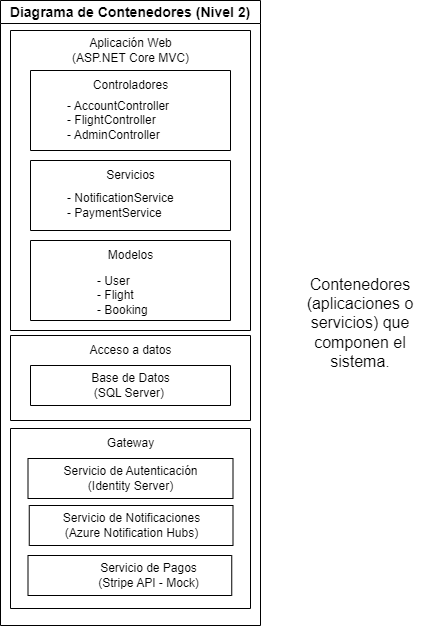

The diagram above was exported from draw.io. Its source (the exported page's mxGraphModel, read from the mxfile embedded in the PNG):
<mxGraphModel dx="1808" dy="652" grid="1" gridSize="10" guides="1" tooltips="1" connect="1" arrows="1" fold="1" page="1" pageScale="1" pageWidth="827" pageHeight="1169" math="0" shadow="0">
  <root>
    <mxCell id="0" />
    <mxCell id="1" parent="0" />
    <mxCell id="0m93pcgGlMHqi5S5XACm-1" value="&lt;span style=&quot;font-size: 14px;&quot;&gt;Diagrama de Contenedores (Nivel 2)&lt;/span&gt;" style="swimlane;whiteSpace=wrap;html=1;" parent="1" vertex="1">
      <mxGeometry x="80" y="45" width="260" height="625" as="geometry" />
    </mxCell>
    <mxCell id="UsFJIPFv3FCn83U0_a6z-8" value="" style="swimlane;startSize=0;" parent="0m93pcgGlMHqi5S5XACm-1" vertex="1">
      <mxGeometry x="10" y="30" width="240" height="300" as="geometry" />
    </mxCell>
    <mxCell id="UsFJIPFv3FCn83U0_a6z-10" value="" style="swimlane;startSize=0;" parent="UsFJIPFv3FCn83U0_a6z-8" vertex="1">
      <mxGeometry x="20" y="40" width="200" height="80" as="geometry" />
    </mxCell>
    <mxCell id="UsFJIPFv3FCn83U0_a6z-12" value="&lt;span class=&quot;hljs-operator&quot;&gt;-&lt;/span&gt; AccountController&lt;div&gt;&lt;span class=&quot;hljs-operator&quot;&gt;-&lt;/span&gt; FlightController&lt;br&gt;&lt;span class=&quot;hljs-operator&quot;&gt;-&lt;/span&gt; AdminController&amp;nbsp;&lt;/div&gt;" style="text;html=1;align=left;verticalAlign=middle;resizable=0;points=[];autosize=1;strokeColor=none;fillColor=none;" parent="UsFJIPFv3FCn83U0_a6z-10" vertex="1">
      <mxGeometry x="35" y="20" width="130" height="60" as="geometry" />
    </mxCell>
    <mxCell id="UsFJIPFv3FCn83U0_a6z-11" value="Controladores" style="text;html=1;align=center;verticalAlign=middle;resizable=0;points=[];autosize=1;strokeColor=none;fillColor=none;" parent="UsFJIPFv3FCn83U0_a6z-10" vertex="1">
      <mxGeometry x="50" width="100" height="30" as="geometry" />
    </mxCell>
    <mxCell id="UsFJIPFv3FCn83U0_a6z-13" value="Aplicación Web&lt;br&gt;(ASP.NET Core MVC)" style="text;html=1;align=center;verticalAlign=middle;resizable=0;points=[];autosize=1;strokeColor=none;fillColor=none;" parent="UsFJIPFv3FCn83U0_a6z-8" vertex="1">
      <mxGeometry x="50" width="140" height="40" as="geometry" />
    </mxCell>
    <mxCell id="UsFJIPFv3FCn83U0_a6z-15" value="" style="swimlane;startSize=0;" parent="UsFJIPFv3FCn83U0_a6z-8" vertex="1">
      <mxGeometry x="20" y="130" width="200" height="70" as="geometry" />
    </mxCell>
    <mxCell id="UsFJIPFv3FCn83U0_a6z-16" value="Servicios" style="text;html=1;align=center;verticalAlign=middle;resizable=0;points=[];autosize=1;strokeColor=none;fillColor=none;" parent="UsFJIPFv3FCn83U0_a6z-15" vertex="1">
      <mxGeometry x="65" width="70" height="30" as="geometry" />
    </mxCell>
    <mxCell id="UsFJIPFv3FCn83U0_a6z-17" value="&lt;span class=&quot;hljs-operator&quot;&gt;-&lt;/span&gt; NotificationService&lt;br&gt;&lt;span class=&quot;hljs-operator&quot;&gt;-&lt;/span&gt; PaymentService" style="text;html=1;align=left;verticalAlign=middle;resizable=0;points=[];autosize=1;strokeColor=none;fillColor=none;" parent="UsFJIPFv3FCn83U0_a6z-15" vertex="1">
      <mxGeometry x="35" y="25" width="130" height="40" as="geometry" />
    </mxCell>
    <mxCell id="UsFJIPFv3FCn83U0_a6z-18" value="" style="swimlane;startSize=0;" parent="UsFJIPFv3FCn83U0_a6z-8" vertex="1">
      <mxGeometry x="20" y="210" width="200" height="80" as="geometry" />
    </mxCell>
    <mxCell id="UsFJIPFv3FCn83U0_a6z-19" value="Modelos" style="text;html=1;align=center;verticalAlign=middle;resizable=0;points=[];autosize=1;strokeColor=none;fillColor=none;" parent="UsFJIPFv3FCn83U0_a6z-18" vertex="1">
      <mxGeometry x="65" width="70" height="30" as="geometry" />
    </mxCell>
    <mxCell id="UsFJIPFv3FCn83U0_a6z-20" value="&lt;span class=&quot;hljs-operator&quot;&gt;-&lt;/span&gt; User&lt;br&gt;&lt;span class=&quot;hljs-operator&quot;&gt;-&lt;/span&gt; Flight&lt;br&gt;&lt;span class=&quot;hljs-operator&quot;&gt;-&lt;/span&gt; Booking" style="text;html=1;align=left;verticalAlign=middle;resizable=0;points=[];autosize=1;strokeColor=none;fillColor=none;" parent="UsFJIPFv3FCn83U0_a6z-18" vertex="1">
      <mxGeometry x="65" y="25" width="70" height="60" as="geometry" />
    </mxCell>
    <mxCell id="TDjdgRiI12INeRaGCAst-1" value="" style="swimlane;startSize=0;" vertex="1" parent="0m93pcgGlMHqi5S5XACm-1">
      <mxGeometry x="10" y="335" width="240" height="85" as="geometry" />
    </mxCell>
    <mxCell id="TDjdgRiI12INeRaGCAst-2" value="Acceso a datos" style="text;html=1;align=center;verticalAlign=middle;resizable=0;points=[];autosize=1;strokeColor=none;fillColor=none;" vertex="1" parent="TDjdgRiI12INeRaGCAst-1">
      <mxGeometry x="65" width="110" height="30" as="geometry" />
    </mxCell>
    <mxCell id="UsFJIPFv3FCn83U0_a6z-21" value="" style="swimlane;startSize=0;" parent="TDjdgRiI12INeRaGCAst-1" vertex="1">
      <mxGeometry x="20" y="30" width="200" height="40" as="geometry" />
    </mxCell>
    <mxCell id="UsFJIPFv3FCn83U0_a6z-22" value="Base de Datos&lt;br&gt;(&lt;span class=&quot;hljs-keyword&quot;&gt;SQL&lt;/span&gt; Server)&amp;nbsp;" style="text;html=1;align=center;verticalAlign=middle;resizable=0;points=[];autosize=1;strokeColor=none;fillColor=none;" parent="UsFJIPFv3FCn83U0_a6z-21" vertex="1">
      <mxGeometry x="50" width="100" height="40" as="geometry" />
    </mxCell>
    <mxCell id="TDjdgRiI12INeRaGCAst-3" value="" style="swimlane;startSize=0;" vertex="1" parent="0m93pcgGlMHqi5S5XACm-1">
      <mxGeometry x="10" y="428" width="240" height="180" as="geometry" />
    </mxCell>
    <mxCell id="TDjdgRiI12INeRaGCAst-4" value="Gateway" style="text;html=1;align=center;verticalAlign=middle;resizable=0;points=[];autosize=1;strokeColor=none;fillColor=none;" vertex="1" parent="TDjdgRiI12INeRaGCAst-3">
      <mxGeometry x="85" width="70" height="30" as="geometry" />
    </mxCell>
    <mxCell id="UsFJIPFv3FCn83U0_a6z-25" value="" style="swimlane;startSize=0;" parent="TDjdgRiI12INeRaGCAst-3" vertex="1">
      <mxGeometry x="18.75" y="77" width="203.75" height="40" as="geometry" />
    </mxCell>
    <mxCell id="UsFJIPFv3FCn83U0_a6z-26" value="Servicio de Notificaciones&lt;br&gt;(Azure Notification Hubs)" style="text;html=1;align=center;verticalAlign=middle;resizable=0;points=[];autosize=1;strokeColor=none;fillColor=none;" parent="UsFJIPFv3FCn83U0_a6z-25" vertex="1">
      <mxGeometry x="22.5" width="160" height="40" as="geometry" />
    </mxCell>
    <mxCell id="UsFJIPFv3FCn83U0_a6z-27" value="" style="swimlane;startSize=0;" parent="TDjdgRiI12INeRaGCAst-3" vertex="1">
      <mxGeometry x="17.5" y="127" width="203.75" height="40" as="geometry" />
    </mxCell>
    <mxCell id="UsFJIPFv3FCn83U0_a6z-28" value="Servicio de Pagos&lt;br&gt;(Stripe API &lt;span class=&quot;hljs-operator&quot;&gt;-&lt;/span&gt; Mock)" style="text;html=1;align=center;verticalAlign=middle;resizable=0;points=[];autosize=1;strokeColor=none;fillColor=none;" parent="UsFJIPFv3FCn83U0_a6z-27" vertex="1">
      <mxGeometry x="60" width="120" height="40" as="geometry" />
    </mxCell>
    <mxCell id="UsFJIPFv3FCn83U0_a6z-23" value="" style="swimlane;startSize=0;" parent="TDjdgRiI12INeRaGCAst-3" vertex="1">
      <mxGeometry x="17.5" y="30" width="205" height="40" as="geometry" />
    </mxCell>
    <mxCell id="UsFJIPFv3FCn83U0_a6z-24" value="Servicio de Autenticación&lt;br&gt;(&lt;span class=&quot;hljs-keyword&quot;&gt;Identity&lt;/span&gt; Server)" style="text;html=1;align=center;verticalAlign=middle;resizable=0;points=[];autosize=1;strokeColor=none;fillColor=none;" parent="UsFJIPFv3FCn83U0_a6z-23" vertex="1">
      <mxGeometry x="22.5" width="160" height="40" as="geometry" />
    </mxCell>
    <mxCell id="T3M55dE_aX11NL0qPjmo-1" value="Contenedores (aplicaciones o servicios) que componen el sistema." style="text;whiteSpace=wrap;html=1;fontSize=16;align=center;" parent="1" vertex="1">
      <mxGeometry x="370" y="312.5" width="140" height="90" as="geometry" />
    </mxCell>
  </root>
</mxGraphModel>